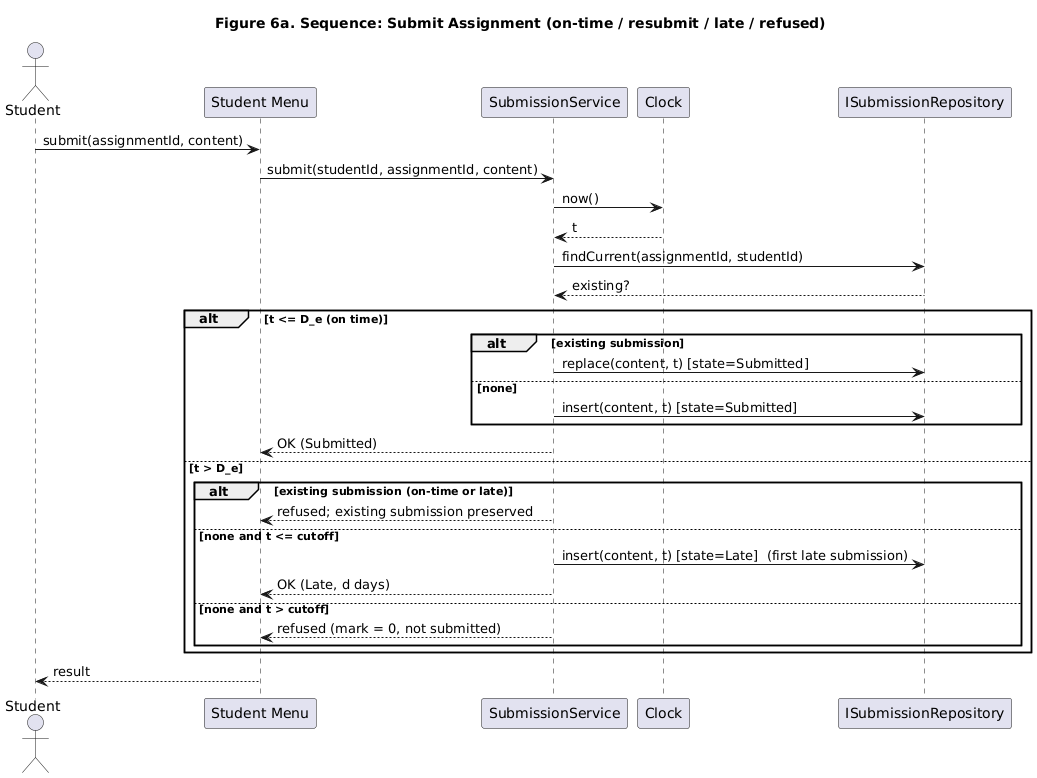

The diagram above was rendered by PlantUML. Its source (embedded in the PNG):
@startuml
title Figure 6a. Sequence: Submit Assignment (on-time / resubmit / late / refused)
actor Student
participant "Student Menu" as UI
participant SubmissionService as SS
participant Clock
participant ISubmissionRepository as Repo
Student -> UI : submit(assignmentId, content)
UI -> SS : submit(studentId, assignmentId, content)
SS -> Clock : now()
Clock --> SS : t
SS -> Repo : findCurrent(assignmentId, studentId)
Repo --> SS : existing?
alt t <= D_e (on time)
  alt existing submission
    SS -> Repo : replace(content, t) [state=Submitted]
  else none
    SS -> Repo : insert(content, t) [state=Submitted]
  end
  SS --> UI : OK (Submitted)
else t > D_e
  alt existing submission (on-time or late)
    SS --> UI : refused; existing submission preserved
  else none and t <= cutoff
    SS -> Repo : insert(content, t) [state=Late]  (first late submission)
    SS --> UI : OK (Late, d days)
  else none and t > cutoff
    SS --> UI : refused (mark = 0, not submitted)
  end
end
UI --> Student : result
@enduml